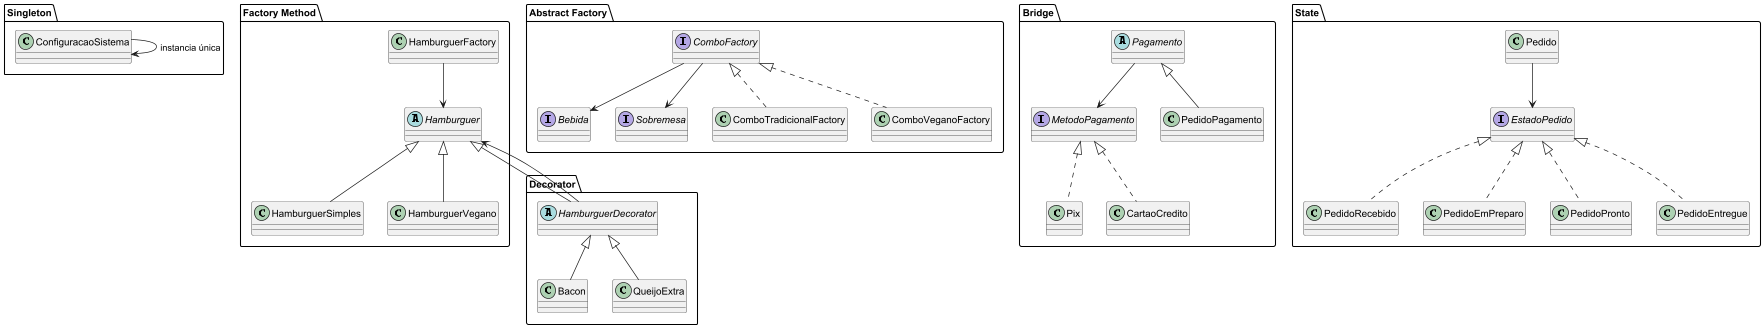

The diagram above was rendered by PlantUML. Its source (embedded in the PNG):
@startuml

' ======================
' CONFIGURAÇÃO VISUAL (opcional)
' ======================
skinparam classAttributeIconSize 0

' ======================
' SINGLETON
' ======================
package "Singleton" {
    class ConfiguracaoSistema

    ConfiguracaoSistema --> ConfiguracaoSistema : instancia única
}

' ======================
' FACTORY METHOD
' ======================
package "Factory Method" {
    abstract class Hamburguer
    class HamburguerSimples
    class HamburguerVegano
    class HamburguerFactory

    Hamburguer <|-- HamburguerSimples
    Hamburguer <|-- HamburguerVegano
    HamburguerFactory --> Hamburguer
}

' ======================
' ABSTRACT FACTORY
' ======================
package "Abstract Factory" {
    interface ComboFactory
    interface Bebida
    interface Sobremesa

    class ComboTradicionalFactory
    class ComboVeganoFactory

    ComboFactory <|.. ComboTradicionalFactory
    ComboFactory <|.. ComboVeganoFactory

    ComboFactory --> Bebida
    ComboFactory --> Sobremesa
}

' ======================
' BRIDGE
' ======================
package "Bridge" {
    interface MetodoPagamento
    abstract class Pagamento
    class Pix
    class CartaoCredito
    class PedidoPagamento

    MetodoPagamento <|.. Pix
    MetodoPagamento <|.. CartaoCredito

    Pagamento --> MetodoPagamento
    Pagamento <|-- PedidoPagamento
}

' ======================
' DECORATOR
' ======================
package "Decorator" {
    abstract class HamburguerDecorator
    class Bacon
    class QueijoExtra

    Hamburguer <|-- HamburguerDecorator
    HamburguerDecorator --> Hamburguer

    HamburguerDecorator <|-- Bacon
    HamburguerDecorator <|-- QueijoExtra
}

' ======================
' STATE
' ======================
package "State" {
    interface EstadoPedido
    class Pedido
    class PedidoRecebido
    class PedidoEmPreparo
    class PedidoPronto
    class PedidoEntregue

    EstadoPedido <|.. PedidoRecebido
    EstadoPedido <|.. PedidoEmPreparo
    EstadoPedido <|.. PedidoPronto
    EstadoPedido <|.. PedidoEntregue

    Pedido --> EstadoPedido
}

@enduml